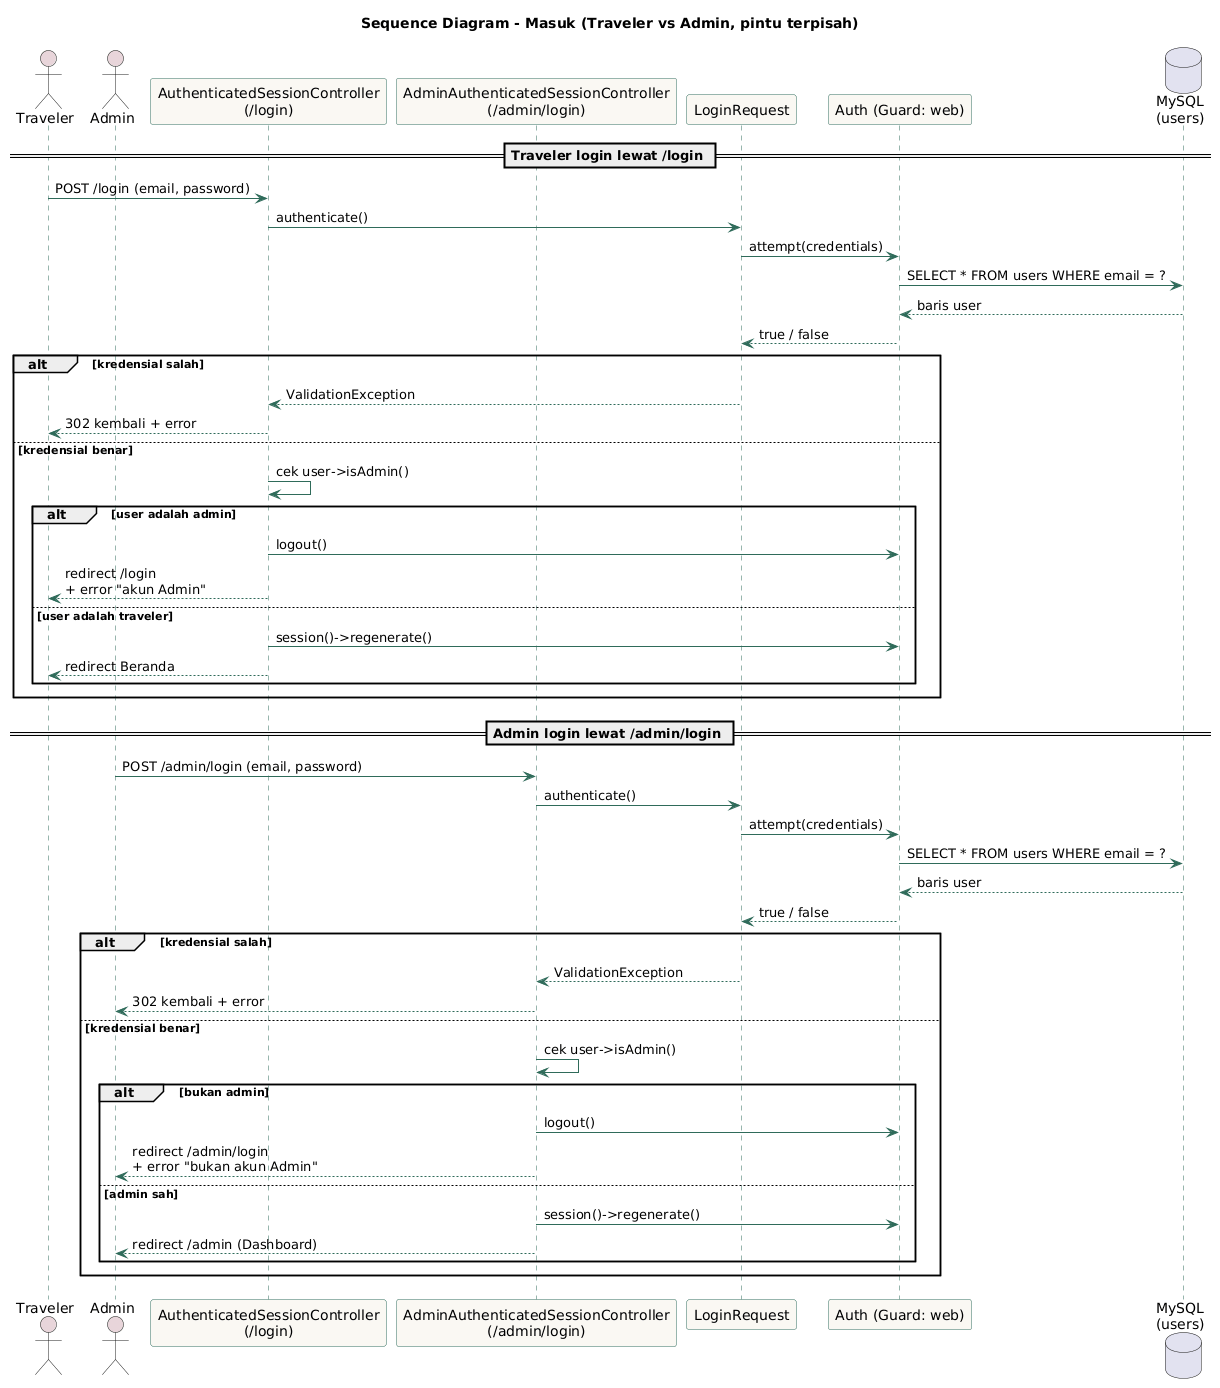

The diagram above was rendered by PlantUML. Its source (embedded in the PNG):
@startuml
title Sequence Diagram - Masuk (Traveler vs Admin, pintu terpisah)

skinparam sequence {
  ArrowColor #2F6B5A
  LifeLineBorderColor #2F6B5A
  ParticipantBorderColor #2F6B5A
  ParticipantBackgroundColor #FAF8F3
  ActorBackgroundColor #E8D5DA
}

actor Traveler
actor Admin
participant "AuthenticatedSessionController\n(/login)" as TravelerCtrl
participant "AdminAuthenticatedSessionController\n(/admin/login)" as AdminCtrl
participant "LoginRequest" as Req
participant "Auth (Guard: web)" as Auth
database "MySQL\n(users)" as DB

== Traveler login lewat /login ==
Traveler -> TravelerCtrl : POST /login (email, password)
TravelerCtrl -> Req : authenticate()
Req -> Auth : attempt(credentials)
Auth -> DB : SELECT * FROM users WHERE email = ?
DB --> Auth : baris user
Auth --> Req : true / false
alt kredensial salah
  Req --> TravelerCtrl : ValidationException
  TravelerCtrl --> Traveler : 302 kembali + error
else kredensial benar
  TravelerCtrl -> TravelerCtrl : cek user->isAdmin()
  alt user adalah admin
    TravelerCtrl -> Auth : logout()
    TravelerCtrl --> Traveler : redirect /login\n+ error "akun Admin"
  else user adalah traveler
    TravelerCtrl -> Auth : session()->regenerate()
    TravelerCtrl --> Traveler : redirect Beranda
  end
end

== Admin login lewat /admin/login ==
Admin -> AdminCtrl : POST /admin/login (email, password)
AdminCtrl -> Req : authenticate()
Req -> Auth : attempt(credentials)
Auth -> DB : SELECT * FROM users WHERE email = ?
DB --> Auth : baris user
Auth --> Req : true / false
alt kredensial salah
  Req --> AdminCtrl : ValidationException
  AdminCtrl --> Admin : 302 kembali + error
else kredensial benar
  AdminCtrl -> AdminCtrl : cek user->isAdmin()
  alt bukan admin
    AdminCtrl -> Auth : logout()
    AdminCtrl --> Admin : redirect /admin/login\n+ error "bukan akun Admin"
  else admin sah
    AdminCtrl -> Auth : session()->regenerate()
    AdminCtrl --> Admin : redirect /admin (Dashboard)
  end
end
@enduml